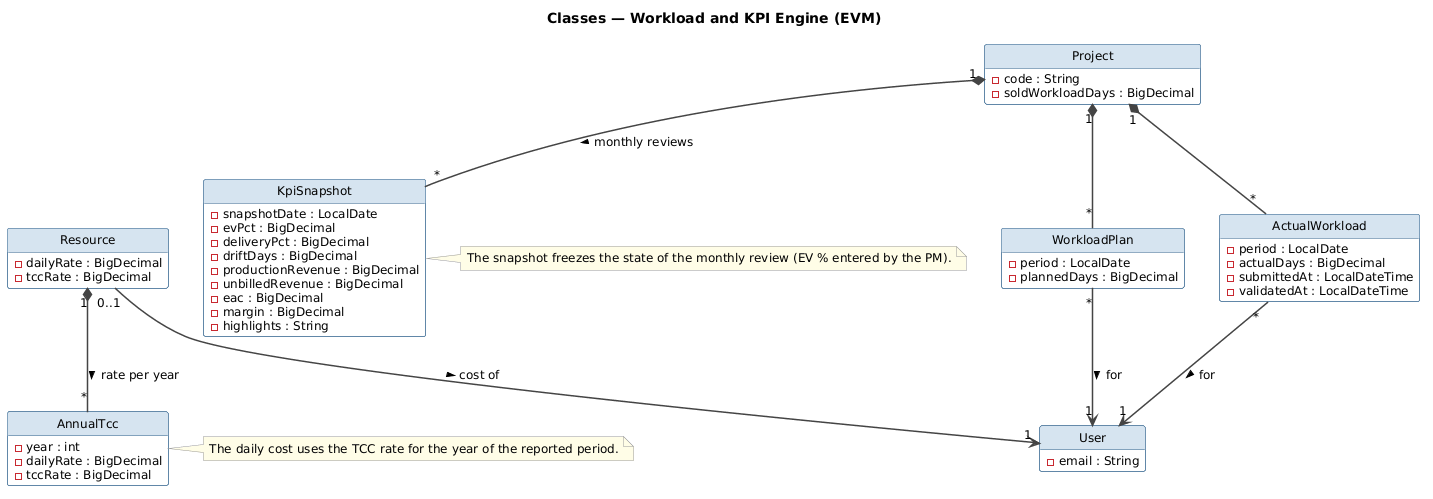

The diagram above was rendered by PlantUML. Its source (embedded in the PNG):
@startuml class_kpi
title Classes — Workload and KPI Engine (EVM)

top to bottom direction

skinparam shadowing false
skinparam classBackgroundColor #FFFFFF
skinparam classBorderColor #2C5F8A
skinparam classHeaderBackgroundColor #D6E4F0
skinparam defaultFontName Helvetica
skinparam defaultFontSize 12
skinparam ArrowColor #444444
skinparam ArrowThickness 1.5
skinparam noteBorderColor #999999
skinparam noteBackgroundColor #FFFDE7
hide circle
hide empty methods

class Project {
  - code : String
  - soldWorkloadDays : BigDecimal
}

class User {
  - email : String
}

class Resource {
  - dailyRate : BigDecimal
  - tccRate : BigDecimal
}

class AnnualTcc {
  - year : int
  - dailyRate : BigDecimal
  - tccRate : BigDecimal
}

class WorkloadPlan {
  - period : LocalDate
  - plannedDays : BigDecimal
}

class ActualWorkload {
  - period : LocalDate
  - actualDays : BigDecimal
  - submittedAt : LocalDateTime
  - validatedAt : LocalDateTime
}

class KpiSnapshot {
  - snapshotDate : LocalDate
  - evPct : BigDecimal
  - deliveryPct : BigDecimal
  - driftDays : BigDecimal
  - productionRevenue : BigDecimal
  - unbilledRevenue : BigDecimal
  - eac : BigDecimal
  - margin : BigDecimal
  - highlights : String
}

Resource "0..1" --> "1" User : cost of >
Resource "1" *-- "*" AnnualTcc : rate per year >
Project "1" *-- "*" WorkloadPlan
WorkloadPlan "*" --> "1" User : for >
Project "1" *-- "*" ActualWorkload
ActualWorkload "*" --> "1" User : for >
Project "1" *-- "*" KpiSnapshot : monthly reviews >

note right of AnnualTcc
  The daily cost uses the TCC rate for the year of the reported period.
end note

note right of KpiSnapshot
  The snapshot freezes the state of the monthly review (EV % entered by the PM).
end note

@enduml